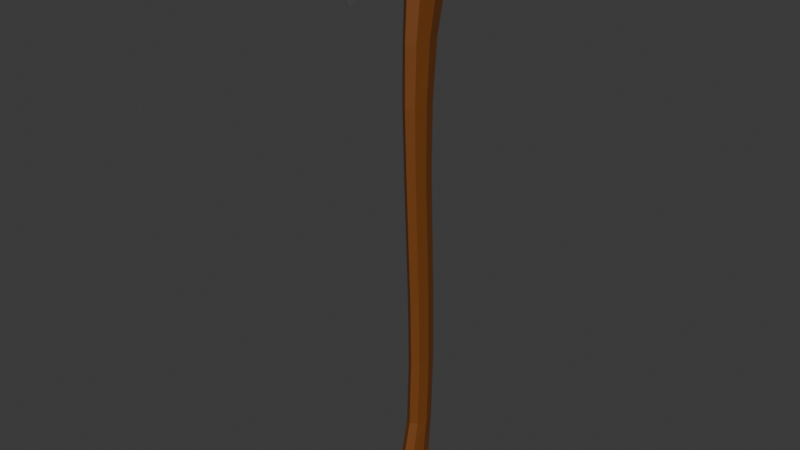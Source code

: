 # Source: BasicAxe.blend  (saved by Blender 4.5.90; exported with 4.5.12 LTS)
import bpy
from mathutils import Matrix  # noqa: F401  (used for matrix-valued properties, if any)

bpy.ops.wm.read_factory_settings(use_empty=True)
scene = bpy.context.scene
scene.name = 'Scene'

# ---- collections
col_axe = bpy.data.collections.new('Axe'); scene.collection.children.link(col_axe)
col_image = bpy.data.collections.new('Image'); scene.collection.children.link(col_image)

# ---- materials (node trees are filled in below, after node groups)
mat_wood = bpy.data.materials.new('Wood')
mat_metal = bpy.data.materials.new('Metal')

# ---- material node trees
mat_wood.use_nodes = True; mat_wood.node_tree.nodes.clear()
_N = mat_wood.node_tree.nodes; _L = mat_wood.node_tree.links
n0 = _N.new('ShaderNodeBsdfPrincipled'); n0.name = 'Principled BSDF'; n0.location = (10, 300)
n0.inputs[0].default_value = (0.1865, 0.05699, 0.00845, 1.0)
n1 = _N.new('ShaderNodeOutputMaterial'); n1.name = 'Material Output'; n1.location = (300, 300)
_L.new(n0.outputs[0], n1.inputs[0])
n1.is_active_output = True
mat_metal.use_nodes = True; mat_metal.node_tree.nodes.clear()
_N = mat_metal.node_tree.nodes; _L = mat_metal.node_tree.links
n0 = _N.new('ShaderNodeBsdfPrincipled'); n0.name = 'Principled BSDF'; n0.location = (10, 300)
n0.inputs[0].default_value = (0.09715, 0.09715, 0.09715, 1.0)
n1 = _N.new('ShaderNodeOutputMaterial'); n1.name = 'Material Output'; n1.location = (300, 300)
_L.new(n0.outputs[0], n1.inputs[0])
n1.is_active_output = True

# ---- world
world_world = bpy.data.worlds.new('World'); scene.world = world_world
world_world.use_nodes = True; world_world.node_tree.nodes.clear()
_N = world_world.node_tree.nodes; _L = world_world.node_tree.links
n0 = _N.new('ShaderNodeOutputWorld'); n0.name = 'World Output'; n0.location = (300, 300)
n1 = _N.new('ShaderNodeBackground'); n1.name = 'Background'; n1.location = (10, 300)
n1.inputs[0].default_value = (0.05088, 0.05088, 0.05088, 1.0)
_L.new(n1.outputs[0], n0.inputs[0])
n0.is_active_output = True
world_world.color = (0.05088, 0.05088, 0.05088)
world_world.sun_shadow_jitter_overblur = 0.0

# ---- meshes
me_cylinder = bpy.data.meshes.new('Cylinder')
me_cylinder.from_pydata([(-2.469e-09, 1.0, -1.0), (8.375e-10, 0.8905, 1.0), (0.8248, 0.6943, -1.0), (0.6297, 0.6297, 1.0), (1.166, -0.0438, -1.0), (0.8905, 1.305e-08, 1.0), (0.8248, -0.7819, -1.0), (0.6297, -0.6297, 1.0), (-2.469e-09, -1.088, -1.0), (8.375e-10, -0.8905, 1.0), (-0.8248, -0.7819, -1.0), (-0.6297, -0.6297, 1.0), (-1.166, -0.0438, -1.0), (-0.8905, 1.305e-08, 1.0), (-0.8248, 0.6943, -1.0), (-0.6297, 0.6297, 1.0), (-2.286e-07, 1.0, -1.49), (0.9183, 0.6765, -1.49), (1.299, -0.1046, -1.49), (0.9183, -0.8856, -1.49), (-2.286e-07, -1.209, -1.49), (-0.9183, -0.8856, -1.49), (-1.299, -0.1046, -1.49), (-0.9183, 0.6765, -1.49), (-2.276e-07, 0.4923, -3.074), (0.789, 0.2274, -3.074), (1.116, -0.412, -3.074), (0.789, -1.051, -3.074), (-2.276e-07, -1.316, -3.074), (-0.789, -1.051, -3.074), (-1.116, -0.412, -3.074), (-0.789, 0.2274, -3.074), (-2.283e-07, 0.2672, -4.883), (0.7517, 0.03538, -4.883), (1.063, -0.5242, -4.883), (0.7517, -1.084, -4.883), (-2.283e-07, -1.316, -4.883), (-0.7517, -1.084, -4.883), (-1.063, -0.5242, -4.883), (-0.7517, 0.03538, -4.883), (-2.288e-07, 0.2488, -7.089), (0.7071, 0.03634, -7.089), (1.0, -0.4765, -7.089), (0.7071, -0.9894, -7.089), (-2.288e-07, -1.202, -7.089), (-0.7071, -0.9894, -7.089), (-1.0, -0.4765, -7.089), (-0.7071, 0.03634, -7.089), (-2.288e-07, 0.3779, -9.18), (0.7071, 0.1663, -9.18), (1.0, -0.3446, -9.18), (0.7071, -0.8554, -9.18), (-2.288e-07, -1.067, -9.18), (-0.7071, -0.8554, -9.18), (-1.0, -0.3446, -9.18), (-0.7071, 0.1663, -9.18), (-2.288e-07, 0.4852, -11.26), (0.7071, 0.2793, -11.26), (1.0, -0.2179, -11.26), (0.7071, -0.7152, -11.26), (-2.288e-07, -0.9211, -11.26), (-0.7071, -0.7152, -11.26), (-1.0, -0.2179, -11.26), (-0.7071, 0.2793, -11.26), (-8.818e-06, 0.5419, -13.56), (0.7071, 0.3387, -13.56), (1.0, -0.1518, -13.56), (0.7071, -0.6423, -13.56), (-8.818e-06, -0.8455, -13.56), (-0.7071, -0.6423, -13.56), (-1.0, -0.1518, -13.56), (-0.7071, 0.3387, -13.56), (-8.82e-06, 0.4258, -15.72), (0.7373, 0.2274, -15.72), (1.043, -0.2517, -15.72), (0.7373, -0.7308, -15.72), (-8.82e-06, -0.9293, -15.72), (-0.7374, -0.7308, -15.72), (-1.043, -0.2517, -15.72), (-0.7374, 0.2274, -15.72), (-8.823e-06, 0.3353, -16.86), (0.7672, 0.09671, -16.86), (1.085, -0.4794, -16.86), (0.7672, -1.056, -16.86), (-8.823e-06, -1.294, -16.86), (-0.7672, -1.056, -16.86), (-1.085, -0.4794, -16.86), (-0.7672, 0.09671, -16.86), (-8.822e-06, 0.2839, -17.27), (0.8908, 0.001422, -17.27), (1.26, -0.6804, -17.27), (0.8908, -1.362, -17.27), (-8.822e-06, -1.645, -17.27), (-0.8909, -1.362, -17.27), (-1.26, -0.6804, -17.27), (-0.8909, 0.001422, -17.27), (-5.649e-06, 0.2215, -17.69), (0.7762, -0.05246, -17.69), (1.098, -0.7139, -17.69), (0.7762, -1.375, -17.69), (-5.649e-06, -1.649, -17.69), (-0.7762, -1.375, -17.69), (-1.098, -0.7139, -17.69), (-0.7762, -0.05246, -17.69), (-8.977e-06, -0.05781, -17.93), (0.4562, -0.1873, -17.93), (0.6452, -0.5, -17.93), (0.4562, -0.8127, -17.93), (-8.977e-06, -0.9422, -17.93), (-0.4562, -0.8127, -17.93), (-0.6452, -0.5, -17.93), (-0.4562, -0.1873, -17.93), (-6.15e-11, 1.0, 0.9368), (0.7128, 0.7071, 0.9368), (1.008, 0.0, 0.9368), (0.7128, -0.7071, 0.9368), (-6.15e-11, -1.0, 0.9368), (-0.7128, -0.7071, 0.9368), (-1.008, 0.0, 0.9368), (-0.7128, 0.7071, 0.9368), (-0.02668, -4.448, -1.55), (-0.02668, -4.752, 1.124), (-1.409, 1.676, -0.9607), (-1.409, 1.702, 0.8714), (0.02668, -4.448, -1.55), (0.02668, -4.752, 1.124), (1.409, 1.676, -0.9607), (1.409, 1.702, 0.8714), (-0.02984, -4.976, -0.2129), (-1.576, 1.755, -0.2129), (1.576, 1.755, -0.2129), (0.02984, -4.976, -0.2129), (-1.111, -1.611, -1.034), (-1.111, -1.611, 0.8901), (1.111, -1.611, -1.034), (1.111, -1.611, 0.8901), (1.243, -1.611, -0.2129), (-1.243, -1.611, -0.2129), (-0.5888, -3.029, -1.208), (0.5888, -3.181, 0.9508), (0.6586, -3.293, -0.2129), (-0.5888, -3.181, 0.9508), (0.5888, -3.029, -1.208), (-0.6586, -3.293, -0.2129), (-0.02984, -4.943, 0.4554), (-1.576, 1.755, 0.3432), (1.576, 1.755, 0.3432), (0.02984, -4.943, 0.4554), (1.243, -1.611, 0.3386), (-1.243, -1.611, 0.3386), (-0.6586, -3.237, 0.397), (0.6586, -3.237, 0.397), (-1.576, 1.755, -0.6102), (1.576, 1.755, -0.6102), (0.02984, -4.818, -0.9561), (-0.02984, -4.818, -0.9561), (-1.243, -1.611, -0.6429), (1.243, -1.611, -0.6429), (-0.6586, -3.161, -0.7621), (0.6586, -3.161, -0.7621), (-1.464, 0.08515, 0.8948), (1.464, 0.08515, -0.9558), (-1.638, 0.08515, -0.2129), (-1.464, 0.08515, -0.9558), (1.464, 0.08515, 0.8948), (1.638, 0.08515, -0.2129), (1.638, 0.08515, 0.3409), (-1.638, 0.08515, 0.3409), (1.638, 0.08515, -0.6264), (-1.638, 0.08515, -0.6264)], [], [(112, 1, 3, 113), (113, 3, 5, 114), (114, 5, 7, 115), (115, 7, 9, 116), (116, 9, 11, 117), (117, 11, 13, 118), (3, 1, 15, 13, 11, 9, 7, 5), (118, 13, 15, 119), (119, 15, 1, 112), (6, 8, 20, 19), (18, 19, 27, 26), (12, 14, 23, 22), (2, 4, 18, 17), (8, 10, 21, 20), (14, 0, 16, 23), (0, 2, 17, 16), (4, 6, 19, 18), (10, 12, 22, 21), (30, 31, 39, 38), (16, 17, 25, 24), (23, 16, 24, 31), (21, 22, 30, 29), (19, 20, 28, 27), (17, 18, 26, 25), (22, 23, 31, 30), (20, 21, 29, 28), (35, 36, 44, 43), (28, 29, 37, 36), (26, 27, 35, 34), (24, 25, 33, 32), (31, 24, 32, 39), (29, 30, 38, 37), (27, 28, 36, 35), (25, 26, 34, 33), (47, 40, 48, 55), (33, 34, 42, 41), (38, 39, 47, 46), (36, 37, 45, 44), (34, 35, 43, 42), (32, 33, 41, 40), (39, 32, 40, 47), (37, 38, 46, 45), (52, 53, 61, 60), (45, 46, 54, 53), (43, 44, 52, 51), (41, 42, 50, 49), (46, 47, 55, 54), (44, 45, 53, 52), (42, 43, 51, 50), (40, 41, 49, 48), (62, 63, 71, 70), (50, 51, 59, 58), (48, 49, 57, 56), (55, 48, 56, 63), (53, 54, 62, 61), (51, 52, 60, 59), (49, 50, 58, 57), (54, 55, 63, 62), (69, 70, 78, 77), (60, 61, 69, 68), (58, 59, 67, 66), (56, 57, 65, 64), (63, 56, 64, 71), (61, 62, 70, 69), (59, 60, 68, 67), (57, 58, 66, 65), (72, 73, 81, 80), (67, 68, 76, 75), (65, 66, 74, 73), (70, 71, 79, 78), (68, 69, 77, 76), (66, 67, 75, 74), (64, 65, 73, 72), (71, 64, 72, 79), (86, 87, 95, 94), (79, 72, 80, 87), (77, 78, 86, 85), (75, 76, 84, 83), (73, 74, 82, 81), (78, 79, 87, 86), (76, 77, 85, 84), (74, 75, 83, 82), (89, 90, 98, 97), (84, 85, 93, 92), (82, 83, 91, 90), (80, 81, 89, 88), (87, 80, 88, 95), (85, 86, 94, 93), (83, 84, 92, 91), (81, 82, 90, 89), (103, 96, 104, 111), (94, 95, 103, 102), (92, 93, 101, 100), (90, 91, 99, 98), (88, 89, 97, 96), (95, 88, 96, 103), (93, 94, 102, 101), (91, 92, 100, 99), (104, 105, 106, 107, 108, 109, 110, 111), (101, 102, 110, 109), (99, 100, 108, 107), (97, 98, 106, 105), (102, 103, 111, 110), (100, 101, 109, 108), (98, 99, 107, 106), (96, 97, 105, 104), (14, 119, 112, 0), (12, 118, 119, 14), (10, 117, 118, 12), (8, 116, 117, 10), (6, 115, 116, 8), (4, 114, 115, 6), (2, 113, 114, 4), (0, 112, 113, 2), (167, 160, 123, 145), (145, 123, 127, 146), (151, 139, 125, 147), (147, 125, 121, 144), (138, 142, 124, 120), (139, 141, 121, 125), (154, 131, 128, 155), (159, 140, 131, 154), (152, 129, 130, 153), (169, 162, 129, 152), (158, 143, 137, 156), (168, 165, 136, 157), (164, 160, 133, 135), (163, 161, 134, 132), (166, 164, 135, 148), (150, 141, 133, 149), (144, 121, 141, 150), (155, 128, 143, 158), (157, 136, 140, 159), (135, 133, 141, 139), (132, 134, 142, 138), (148, 135, 139, 151), (136, 148, 151, 140), (128, 144, 150, 143), (143, 150, 149, 137), (165, 166, 148, 136), (131, 147, 144, 128), (140, 151, 147, 131), (129, 145, 146, 130), (162, 167, 145, 129), (134, 157, 159, 142), (120, 155, 158, 138), (161, 168, 157, 134), (138, 158, 156, 132), (163, 169, 152, 122), (122, 152, 153, 126), (142, 159, 154, 124), (124, 154, 155, 120), (132, 156, 169, 163), (126, 153, 168, 161), (137, 149, 167, 162), (130, 146, 166, 165), (146, 127, 164, 166), (122, 126, 161, 163), (127, 123, 160, 164), (153, 130, 165, 168), (156, 137, 162, 169), (149, 133, 160, 167)])
me_cylinder.polygons.foreach_set('material_index', [0, 0, 0, 0, 0, 0, 0, 0, 0, 0, 0, 0, 0, 0, 0, 0, 0, 0, 0, 0, 0, 0, 0, 0, 0, 0, 0, 0, 0, 0, 0, 0, 0, 0, 0, 0, 0, 0, 0, 0, 0, 0, 0, 0, 0, 0, 0, 0, 0, 0, 0, 0, 0, 0, 0, 0, 0, 0, 0, 0, 0, 0, 0, 0, 0, 0, 0, 0, 0, 0, 0, 0, 0, 0, 0, 0, 0, 0, 0, 0, 0, 0, 0, 0, 0, 0, 0, 0, 0, 0, 0, 0, 0, 0, 0, 0, 0, 0, 0, 0, 0, 0, 0, 0, 0, 0, 0, 0, 0, 0, 0, 0, 0, 0, 1, 1, 1, 1, 1, 1, 1, 1, 1, 1, 1, 1, 1, 1, 1, 1, 1, 1, 1, 1, 1, 1, 1, 1, 1, 1, 1, 1, 1, 1, 1, 1, 1, 1, 1, 1, 1, 1, 1, 1, 1, 1, 1, 1, 1, 1, 1, 1])
_uv = me_cylinder.uv_layers.new(name='UVMap')
_uv.uv.foreach_set('vector', [1.0, 0.9842, 1.0, 1.0, 0.875, 1.0, 0.875, 0.9842, 0.875, 0.9842, 0.875, 1.0, 0.75, 1.0, 0.75, 0.9842, 0.75, 0.9842, 0.75, 1.0, 0.625, 1.0, 0.625, 0.9842, 0.625, 0.9842, 0.625, 1.0, 0.5, 1.0, 0.5, 0.9842, 0.5, 0.9842, 0.5, 1.0, 0.375, 1.0, 0.375, 0.9842, 0.375, 0.9842, 0.375, 1.0, 0.25, 1.0, 0.25, 0.9842, 0.4197, 0.4197, 0.25, 0.49, 0.08029, 0.4197, 0.01, 0.25, 0.08029, 0.08029, 0.25, 0.01, 0.4197, 0.08029, 0.49, 0.25, 0.25, 0.9842, 0.25, 1.0, 0.125, 1.0, 0.125, 0.9842, 0.125, 0.9842, 0.125, 1.0, 0.0, 1.0, 0.0, 0.9842, 0.625, 0.5, 0.5, 0.5, 0.5, 0.5, 0.625, 0.5, 0.75, 0.5, 0.625, 0.5, 0.625, 0.5, 0.75, 0.5, 0.25, 0.5, 0.125, 0.5, 0.125, 0.5, 0.25, 0.5, 0.875, 0.5, 0.75, 0.5, 0.75, 0.5, 0.875, 0.5, 0.5, 0.5, 0.375, 0.5, 0.375, 0.5, 0.5, 0.5, 0.125, 0.5, 0.0, 0.5, 0.0, 0.5, 0.125, 0.5, 1.0, 0.5, 0.875, 0.5, 0.875, 0.5, 1.0, 0.5, 0.75, 0.5, 0.625, 0.5, 0.625, 0.5, 0.75, 0.5, 0.375, 0.5, 0.25, 0.5, 0.25, 0.5, 0.375, 0.5, 0.25, 0.5, 0.125, 0.5, 0.125, 0.5, 0.25, 0.5, 1.0, 0.5, 0.875, 0.5, 0.875, 0.5, 1.0, 0.5, 0.125, 0.5, 0.0, 0.5, 0.0, 0.5, 0.125, 0.5, 0.375, 0.5, 0.25, 0.5, 0.25, 0.5, 0.375, 0.5, 0.625, 0.5, 0.5, 0.5, 0.5, 0.5, 0.625, 0.5, 0.875, 0.5, 0.75, 0.5, 0.75, 0.5, 0.875, 0.5, 0.25, 0.5, 0.125, 0.5, 0.125, 0.5, 0.25, 0.5, 0.5, 0.5, 0.375, 0.5, 0.375, 0.5, 0.5, 0.5, 0.625, 0.5, 0.5, 0.5, 0.5, 0.5, 0.625, 0.5, 0.5, 0.5, 0.375, 0.5, 0.375, 0.5, 0.5, 0.5, 0.75, 0.5, 0.625, 0.5, 0.625, 0.5, 0.75, 0.5, 1.0, 0.5, 0.875, 0.5, 0.875, 0.5, 1.0, 0.5, 0.125, 0.5, 0.0, 0.5, 0.0, 0.5, 0.125, 0.5, 0.375, 0.5, 0.25, 0.5, 0.25, 0.5, 0.375, 0.5, 0.625, 0.5, 0.5, 0.5, 0.5, 0.5, 0.625, 0.5, 0.875, 0.5, 0.75, 0.5, 0.75, 0.5, 0.875, 0.5, 0.125, 0.5, 0.0, 0.5, 0.0, 0.5, 0.125, 0.5, 0.875, 0.5, 0.75, 0.5, 0.75, 0.5, 0.875, 0.5, 0.25, 0.5, 0.125, 0.5, 0.125, 0.5, 0.25, 0.5, 0.5, 0.5, 0.375, 0.5, 0.375, 0.5, 0.5, 0.5, 0.75, 0.5, 0.625, 0.5, 0.625, 0.5, 0.75, 0.5, 1.0, 0.5, 0.875, 0.5, 0.875, 0.5, 1.0, 0.5, 0.125, 0.5, 0.0, 0.5, 0.0, 0.5, 0.125, 0.5, 0.375, 0.5, 0.25, 0.5, 0.25, 0.5, 0.375, 0.5, 0.5, 0.5, 0.375, 0.5, 0.375, 0.5, 0.5, 0.5, 0.375, 0.5, 0.25, 0.5, 0.25, 0.5, 0.375, 0.5, 0.625, 0.5, 0.5, 0.5, 0.5, 0.5, 0.625, 0.5, 0.875, 0.5, 0.75, 0.5, 0.75, 0.5, 0.875, 0.5, 0.25, 0.5, 0.125, 0.5, 0.125, 0.5, 0.25, 0.5, 0.5, 0.5, 0.375, 0.5, 0.375, 0.5, 0.5, 0.5, 0.75, 0.5, 0.625, 0.5, 0.625, 0.5, 0.75, 0.5, 1.0, 0.5, 0.875, 0.5, 0.875, 0.5, 1.0, 0.5, 0.25, 0.5, 0.125, 0.5, 0.125, 0.5, 0.25, 0.5, 0.75, 0.5, 0.625, 0.5, 0.625, 0.5, 0.75, 0.5, 1.0, 0.5, 0.875, 0.5, 0.875, 0.5, 1.0, 0.5, 0.125, 0.5, 0.0, 0.5, 0.0, 0.5, 0.125, 0.5, 0.375, 0.5, 0.25, 0.5, 0.25, 0.5, 0.375, 0.5, 0.625, 0.5, 0.5, 0.5, 0.5, 0.5, 0.625, 0.5, 0.875, 0.5, 0.75, 0.5, 0.75, 0.5, 0.875, 0.5, 0.25, 0.5, 0.125, 0.5, 0.125, 0.5, 0.25, 0.5, 0.375, 0.5, 0.25, 0.5, 0.25, 0.5, 0.375, 0.5, 0.5, 0.5, 0.375, 0.5, 0.375, 0.5, 0.5, 0.5, 0.75, 0.5, 0.625, 0.5, 0.625, 0.5, 0.75, 0.5, 1.0, 0.5, 0.875, 0.5, 0.875, 0.5, 1.0, 0.5, 0.125, 0.5, 0.0, 0.5, 0.0, 0.5, 0.125, 0.5, 0.375, 0.5, 0.25, 0.5, 0.25, 0.5, 0.375, 0.5, 0.625, 0.5, 0.5, 0.5, 0.5, 0.5, 0.625, 0.5, 0.875, 0.5, 0.75, 0.5, 0.75, 0.5, 0.875, 0.5, 1.0, 0.5, 0.875, 0.5, 0.875, 0.5, 1.0, 0.5, 0.625, 0.5, 0.5, 0.5, 0.5, 0.5, 0.625, 0.5, 0.875, 0.5, 0.75, 0.5, 0.75, 0.5, 0.875, 0.5, 0.25, 0.5, 0.125, 0.5, 0.125, 0.5, 0.25, 0.5, 0.5, 0.5, 0.375, 0.5, 0.375, 0.5, 0.5, 0.5, 0.75, 0.5, 0.625, 0.5, 0.625, 0.5, 0.75, 0.5, 1.0, 0.5, 0.875, 0.5, 0.875, 0.5, 1.0, 0.5, 0.125, 0.5, 0.0, 0.5, 0.0, 0.5, 0.125, 0.5, 0.25, 0.5, 0.125, 0.5, 0.125, 0.5, 0.25, 0.5, 0.125, 0.5, 0.0, 0.5, 0.0, 0.5, 0.125, 0.5, 0.375, 0.5, 0.25, 0.5, 0.25, 0.5, 0.375, 0.5, 0.625, 0.5, 0.5, 0.5, 0.5, 0.5, 0.625, 0.5, 0.875, 0.5, 0.75, 0.5, 0.75, 0.5, 0.875, 0.5, 0.25, 0.5, 0.125, 0.5, 0.125, 0.5, 0.25, 0.5, 0.5, 0.5, 0.375, 0.5, 0.375, 0.5, 0.5, 0.5, 0.75, 0.5, 0.625, 0.5, 0.625, 0.5, 0.75, 0.5, 0.875, 0.5, 0.75, 0.5, 0.75, 0.5, 0.875, 0.5, 0.5, 0.5, 0.375, 0.5, 0.375, 0.5, 0.5, 0.5, 0.75, 0.5, 0.625, 0.5, 0.625, 0.5, 0.75, 0.5, 1.0, 0.5, 0.875, 0.5, 0.875, 0.5, 1.0, 0.5, 0.125, 0.5, 0.0, 0.5, 0.0, 0.5, 0.125, 0.5, 0.375, 0.5, 0.25, 0.5, 0.25, 0.5, 0.375, 0.5, 0.625, 0.5, 0.5, 0.5, 0.5, 0.5, 0.625, 0.5, 0.875, 0.5, 0.75, 0.5, 0.75, 0.5, 0.875, 0.5, 0.125, 0.5, 0.0, 0.5, 0.0, 0.5, 0.125, 0.5, 0.25, 0.5, 0.125, 0.5, 0.125, 0.5, 0.25, 0.5, 0.5, 0.5, 0.375, 0.5, 0.375, 0.5, 0.5, 0.5, 0.75, 0.5, 0.625, 0.5, 0.625, 0.5, 0.75, 0.5, 1.0, 0.5, 0.875, 0.5, 0.875, 0.5, 1.0, 0.5, 0.125, 0.5, 0.0, 0.5, 0.0, 0.5, 0.125, 0.5, 0.375, 0.5, 0.25, 0.5, 0.25, 0.5, 0.375, 0.5, 0.625, 0.5, 0.5, 0.5, 0.5, 0.5, 0.625, 0.5, 0.0, 0.5, 0.875, 0.5, 0.75, 0.5, 0.625, 0.5, 0.5, 0.5, 0.375, 0.5, 0.25, 0.5, 0.125, 0.5, 0.375, 0.5, 0.25, 0.5, 0.25, 0.5, 0.375, 0.5, 0.625, 0.5, 0.5, 0.5, 0.5, 0.5, 0.625, 0.5, 0.875, 0.5, 0.75, 0.5, 0.75, 0.5, 0.875, 0.5, 0.25, 0.5, 0.125, 0.5, 0.125, 0.5, 0.25, 0.5, 0.5, 0.5, 0.375, 0.5, 0.375, 0.5, 0.5, 0.5, 0.75, 0.5, 0.625, 0.5, 0.625, 0.5, 0.75, 0.5, 1.0, 0.5, 0.875, 0.5, 0.875, 0.5, 1.0, 0.5, 0.125, 0.5, 0.125, 0.9842, 0.0, 0.9842, 0.0, 0.5, 0.25, 0.5, 0.25, 0.9842, 0.125, 0.9842, 0.125, 0.5, 0.375, 0.5, 0.375, 0.9842, 0.25, 0.9842, 0.25, 0.5, 0.5, 0.5, 0.5, 0.9842, 0.375, 0.9842, 0.375, 0.5, 0.625, 0.5, 0.625, 0.9842, 0.5, 0.9842, 0.5, 0.5, 0.75, 0.5, 0.75, 0.9842, 0.625, 0.9842, 0.625, 0.5, 0.875, 0.5, 0.875, 0.9842, 0.75, 0.9842, 0.75, 0.5, 1.0, 0.5, 1.0, 0.9842, 0.875, 0.9842, 0.875, 0.5, 0.5625, 0.188, 0.625, 0.188, 0.625, 0.25, 0.5625, 0.25, 0.5625, 0.25, 0.625, 0.25, 0.625, 0.5, 0.5625, 0.5, 0.5625, 0.6875, 0.625, 0.6875, 0.625, 0.75, 0.5625, 0.75, 0.5625, 0.75, 0.625, 0.75, 0.625, 1.0, 0.5625, 1.0, 0.125, 0.6875, 0.375, 0.6875, 0.375, 0.75, 0.125, 0.75, 0.625, 0.6875, 0.875, 0.6875, 0.875, 0.75, 0.625, 0.75, 0.4375, 0.75, 0.5, 0.75, 0.5, 1.0, 0.4375, 1.0, 0.4375, 0.6875, 0.5, 0.6875, 0.5, 0.75, 0.4375, 0.75, 0.4375, 0.25, 0.5, 0.25, 0.5, 0.5, 0.4375, 0.5, 0.4375, 0.188, 0.5, 0.188, 0.5, 0.25, 0.4375, 0.25, 0.4375, 0.0625, 0.5, 0.0625, 0.5, 0.125, 0.4375, 0.125, 0.4375, 0.562, 0.5, 0.562, 0.5, 0.625, 0.4375, 0.625, 0.625, 0.562, 0.875, 0.562, 0.875, 0.625, 0.625, 0.625, 0.125, 0.562, 0.375, 0.562, 0.375, 0.625, 0.125, 0.625, 0.5625, 0.562, 0.625, 0.562, 0.625, 0.625, 0.5625, 0.625, 0.5625, 0.0625, 0.625, 0.0625, 0.625, 0.125, 0.5625, 0.125, 0.5625, 0.0, 0.625, 0.0, 0.625, 0.0625, 0.5625, 0.0625, 0.4375, 0.0, 0.5, 0.0, 0.5, 0.0625, 0.4375, 0.0625, 0.4375, 0.625, 0.5, 0.625, 0.5, 0.6875, 0.4375, 0.6875, 0.625, 0.625, 0.875, 0.625, 0.875, 0.6875, 0.625, 0.6875, 0.125, 0.625, 0.375, 0.625, 0.375, 0.6875, 0.125, 0.6875, 0.5625, 0.625, 0.625, 0.625, 0.625, 0.6875, 0.5625, 0.6875, 0.5, 0.625, 0.5625, 0.625, 0.5625, 0.6875, 0.5, 0.6875, 0.5, 0.0, 0.5625, 0.0, 0.5625, 0.0625, 0.5, 0.0625, 0.5, 0.0625, 0.5625, 0.0625, 0.5625, 0.125, 0.5, 0.125, 0.5, 0.562, 0.5625, 0.562, 0.5625, 0.625, 0.5, 0.625, 0.5, 0.75, 0.5625, 0.75, 0.5625, 1.0, 0.5, 1.0, 0.5, 0.6875, 0.5625, 0.6875, 0.5625, 0.75, 0.5, 0.75, 0.5, 0.25, 0.5625, 0.25, 0.5625, 0.5, 0.5, 0.5, 0.5, 0.188, 0.5625, 0.188, 0.5625, 0.25, 0.5, 0.25, 0.375, 0.625, 0.4375, 0.625, 0.4375, 0.6875, 0.375, 0.6875, 0.375, 0.0, 0.4375, 0.0, 0.4375, 0.0625, 0.375, 0.0625, 0.375, 0.562, 0.4375, 0.562, 0.4375, 0.625, 0.375, 0.625, 0.375, 0.0625, 0.4375, 0.0625, 0.4375, 0.125, 0.375, 0.125, 0.375, 0.188, 0.4375, 0.188, 0.4375, 0.25, 0.375, 0.25, 0.375, 0.25, 0.4375, 0.25, 0.4375, 0.5, 0.375, 0.5, 0.375, 0.6875, 0.4375, 0.6875, 0.4375, 0.75, 0.375, 0.75, 0.375, 0.75, 0.4375, 0.75, 0.4375, 1.0, 0.375, 1.0, 0.375, 0.125, 0.4375, 0.125, 0.4375, 0.188, 0.375, 0.188, 0.375, 0.5, 0.4375, 0.5, 0.4375, 0.562, 0.375, 0.562, 0.5, 0.125, 0.5625, 0.125, 0.5625, 0.188, 0.5, 0.188, 0.5, 0.5, 0.5625, 0.5, 0.5625, 0.562, 0.5, 0.562, 0.5625, 0.5, 0.625, 0.5, 0.625, 0.562, 0.5625, 0.562, 0.125, 0.5, 0.375, 0.5, 0.375, 0.562, 0.125, 0.562, 0.625, 0.5, 0.875, 0.5, 0.875, 0.562, 0.625, 0.562, 0.4375, 0.5, 0.5, 0.5, 0.5, 0.562, 0.4375, 0.562, 0.4375, 0.125, 0.5, 0.125, 0.5, 0.188, 0.4375, 0.188, 0.5625, 0.125, 0.625, 0.125, 0.625, 0.188, 0.5625, 0.188])
me_cylinder.materials.append(mat_wood)
me_cylinder.materials.append(mat_metal)
me_cylinder.update()

# ---- objects
ob_handle = bpy.data.objects.new('Handle', me_cylinder)
ob_empty = bpy.data.objects.new('Empty', None)
ob_empty_001 = bpy.data.objects.new('Empty.001', None)

# ---- transforms, parenting, visibility, modifiers, constraints
ob_handle.location = (0.0, 0.4812, 0.1734)
ob_handle.scale = (0.1218, 0.287, 0.4052)
ob_empty.location = (0.0, 0.0, 0.0)
ob_empty.rotation_euler = (1.571, -0.0, 1.571)
ob_empty.empty_display_type = 'IMAGE'
ob_empty.empty_display_size = 9.02
ob_empty.empty_image_offset = (-0.5, -0.861)
ob_empty.use_empty_image_alpha = True
ob_empty.color = (1.0, 1.0, 1.0, 0.1969)
ob_empty_001.location = (-0.00947, 0.06629, 0.0)
ob_empty_001.scale = (0.4431, 0.4431, 0.9196)
ob_empty_001.empty_display_type = 'IMAGE'
ob_empty_001.empty_display_size = 5.0
ob_empty_001.use_empty_image_alpha = True
ob_empty_001.color = (1.0, 1.0, 1.0, 0.2047)

# ---- collection membership
col_axe.objects.link(ob_handle)
col_image.objects.link(ob_empty)
col_image.objects.link(ob_empty_001)

# ---- scene / render settings (as saved in the file)
scene.frame_start = 1; scene.frame_end = 250; scene.frame_set(1)
scene.render.engine = 'BLENDER_EEVEE_NEXT'
bpy.context.view_layer.update()

# ---- added for rendering (the .blend has no active camera and no usable light): camera, sun
cam_auto = bpy.data.cameras.new('AutoCamera')
cam_auto.lens = 50.0
cam_auto.sensor_width = 36.0
cam_auto.clip_end = 1000.0
ob_auto_camera = bpy.data.objects.new('AutoCamera', cam_auto)
scene.collection.objects.link(ob_auto_camera)
ob_auto_camera.location = (7.3711, -8.82638, 2.66627)
ob_auto_camera.rotation_euler = (1.09748, -7.21219e-08, 0.694738)
scene.camera = ob_auto_camera
light_auto_sun = bpy.data.lights.new('AutoSun', 'SUN')
light_auto_sun.energy = 3.0
light_auto_sun.angle = 0.0523599
ob_auto_sun = bpy.data.objects.new('AutoSun', light_auto_sun)
scene.collection.objects.link(ob_auto_sun)
ob_auto_sun.rotation_euler = (0.872665, 0.174533, 0.523599)
bpy.context.view_layer.update()
